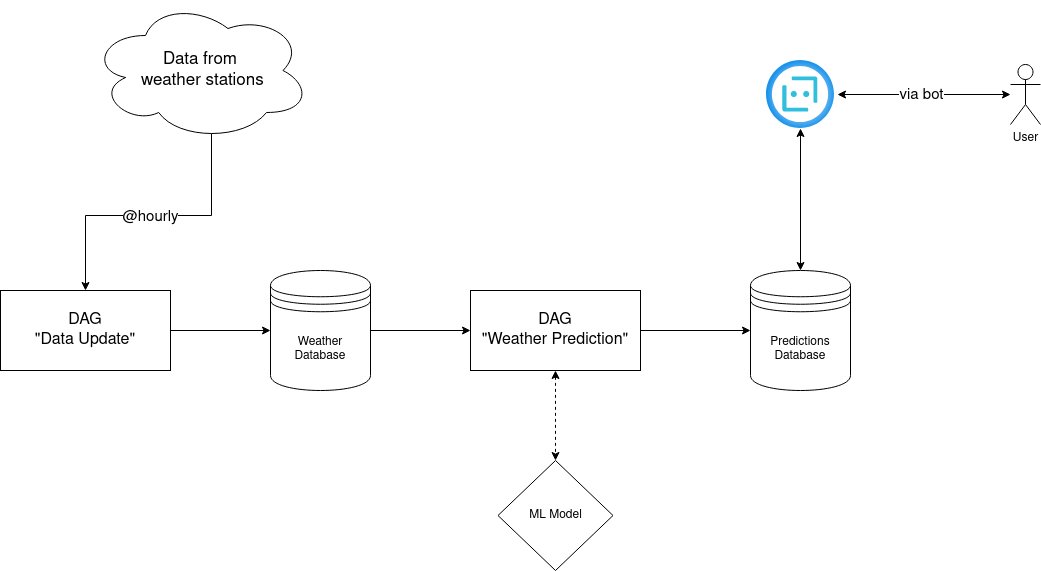

The diagram above was exported from draw.io. Its source (the exported page's mxGraphModel, read from the mxfile embedded in the PNG):
<mxGraphModel dx="1014" dy="702" grid="1" gridSize="10" guides="1" tooltips="1" connect="1" arrows="1" fold="1" page="1" pageScale="1" pageWidth="850" pageHeight="1100" math="0" shadow="0">
  <root>
    <mxCell id="0" />
    <mxCell id="1" parent="0" />
    <mxCell id="uTmDbFBJCOy_MjjxmcwN-6" style="edgeStyle=orthogonalEdgeStyle;rounded=0;orthogonalLoop=1;jettySize=auto;html=1;exitX=0.55;exitY=0.95;exitDx=0;exitDy=0;exitPerimeter=0;entryX=0.5;entryY=0;entryDx=0;entryDy=0;" edge="1" parent="1" source="uTmDbFBJCOy_MjjxmcwN-1" target="uTmDbFBJCOy_MjjxmcwN-2">
      <mxGeometry relative="1" as="geometry" />
    </mxCell>
    <mxCell id="uTmDbFBJCOy_MjjxmcwN-10" value="&lt;font style=&quot;font-size: 15px;&quot;&gt;@hourly&lt;/font&gt;" style="edgeLabel;html=1;align=center;verticalAlign=middle;resizable=0;points=[];" vertex="1" connectable="0" parent="uTmDbFBJCOy_MjjxmcwN-6">
      <mxGeometry x="0.0173" y="1" relative="1" as="geometry">
        <mxPoint as="offset" />
      </mxGeometry>
    </mxCell>
    <mxCell id="uTmDbFBJCOy_MjjxmcwN-1" value="&lt;div style=&quot;font-size: 17px;&quot;&gt;&lt;font style=&quot;font-size: 17px;&quot;&gt;Data from&lt;/font&gt;&lt;/div&gt;&lt;div style=&quot;font-size: 17px;&quot;&gt;&lt;font style=&quot;font-size: 17px;&quot;&gt;&amp;nbsp;weather stations&lt;/font&gt;&lt;/div&gt;" style="ellipse;shape=cloud;whiteSpace=wrap;html=1;" vertex="1" parent="1">
      <mxGeometry x="180" y="100" width="220" height="140" as="geometry" />
    </mxCell>
    <mxCell id="uTmDbFBJCOy_MjjxmcwN-7" style="edgeStyle=orthogonalEdgeStyle;rounded=0;orthogonalLoop=1;jettySize=auto;html=1;exitX=1;exitY=0.5;exitDx=0;exitDy=0;entryX=0;entryY=0.5;entryDx=0;entryDy=0;" edge="1" parent="1" source="uTmDbFBJCOy_MjjxmcwN-2" target="uTmDbFBJCOy_MjjxmcwN-4">
      <mxGeometry relative="1" as="geometry" />
    </mxCell>
    <mxCell id="uTmDbFBJCOy_MjjxmcwN-2" value="&lt;div style=&quot;font-size: 16px;&quot;&gt;&lt;font style=&quot;font-size: 16px;&quot;&gt;DAG&lt;/font&gt;&lt;/div&gt;&lt;div style=&quot;font-size: 16px;&quot;&gt;&lt;font style=&quot;font-size: 16px;&quot;&gt;&quot;Data Update&quot;&lt;font style=&quot;font-size: 16px;&quot;&gt;&lt;br&gt;&lt;/font&gt;&lt;/font&gt;&lt;/div&gt;" style="rounded=0;whiteSpace=wrap;html=1;" vertex="1" parent="1">
      <mxGeometry x="90" y="390" width="170" height="80" as="geometry" />
    </mxCell>
    <mxCell id="uTmDbFBJCOy_MjjxmcwN-9" style="edgeStyle=orthogonalEdgeStyle;rounded=0;orthogonalLoop=1;jettySize=auto;html=1;exitX=1;exitY=0.5;exitDx=0;exitDy=0;entryX=0;entryY=0.5;entryDx=0;entryDy=0;" edge="1" parent="1" source="uTmDbFBJCOy_MjjxmcwN-3" target="uTmDbFBJCOy_MjjxmcwN-5">
      <mxGeometry relative="1" as="geometry" />
    </mxCell>
    <mxCell id="uTmDbFBJCOy_MjjxmcwN-19" style="edgeStyle=orthogonalEdgeStyle;rounded=0;orthogonalLoop=1;jettySize=auto;html=1;exitX=0.5;exitY=1;exitDx=0;exitDy=0;entryX=0.5;entryY=0;entryDx=0;entryDy=0;startArrow=classic;startFill=1;dashed=1;" edge="1" parent="1" source="uTmDbFBJCOy_MjjxmcwN-3" target="uTmDbFBJCOy_MjjxmcwN-18">
      <mxGeometry relative="1" as="geometry" />
    </mxCell>
    <mxCell id="uTmDbFBJCOy_MjjxmcwN-3" value="&lt;div style=&quot;font-size: 16px;&quot;&gt;&lt;font style=&quot;font-size: 16px;&quot;&gt;DAG&lt;/font&gt;&lt;/div&gt;&lt;div style=&quot;font-size: 16px;&quot;&gt;&lt;font style=&quot;font-size: 16px;&quot;&gt;&quot;Weather Prediction&quot;&lt;font style=&quot;font-size: 16px;&quot;&gt;&lt;br&gt;&lt;/font&gt;&lt;/font&gt;&lt;/div&gt;" style="rounded=0;whiteSpace=wrap;html=1;" vertex="1" parent="1">
      <mxGeometry x="560" y="390" width="170" height="80" as="geometry" />
    </mxCell>
    <mxCell id="uTmDbFBJCOy_MjjxmcwN-8" style="edgeStyle=orthogonalEdgeStyle;rounded=0;orthogonalLoop=1;jettySize=auto;html=1;exitX=1;exitY=0.5;exitDx=0;exitDy=0;entryX=0;entryY=0.5;entryDx=0;entryDy=0;" edge="1" parent="1" source="uTmDbFBJCOy_MjjxmcwN-4" target="uTmDbFBJCOy_MjjxmcwN-3">
      <mxGeometry relative="1" as="geometry" />
    </mxCell>
    <mxCell id="uTmDbFBJCOy_MjjxmcwN-4" value="&lt;div&gt;Weather&lt;/div&gt;&lt;div&gt;Database&lt;br&gt;&lt;/div&gt;" style="shape=datastore;whiteSpace=wrap;html=1;" vertex="1" parent="1">
      <mxGeometry x="360" y="370" width="100" height="120" as="geometry" />
    </mxCell>
    <mxCell id="uTmDbFBJCOy_MjjxmcwN-5" value="&lt;div&gt;Predictions&lt;/div&gt;&lt;div&gt;Database&lt;br&gt;&lt;/div&gt;" style="shape=datastore;whiteSpace=wrap;html=1;" vertex="1" parent="1">
      <mxGeometry x="840" y="370" width="100" height="120" as="geometry" />
    </mxCell>
    <mxCell id="uTmDbFBJCOy_MjjxmcwN-13" style="edgeStyle=orthogonalEdgeStyle;rounded=0;orthogonalLoop=1;jettySize=auto;html=1;entryX=1.044;entryY=0.5;entryDx=0;entryDy=0;entryPerimeter=0;startArrow=classic;startFill=1;" edge="1" parent="1" source="uTmDbFBJCOy_MjjxmcwN-11" target="uTmDbFBJCOy_MjjxmcwN-12">
      <mxGeometry relative="1" as="geometry" />
    </mxCell>
    <mxCell id="uTmDbFBJCOy_MjjxmcwN-15" value="&lt;div style=&quot;font-size: 12px;&quot;&gt;&lt;font style=&quot;font-size: 15px;&quot;&gt;via bot&lt;/font&gt;&lt;/div&gt;" style="edgeLabel;html=1;align=center;verticalAlign=middle;resizable=0;points=[];" vertex="1" connectable="0" parent="uTmDbFBJCOy_MjjxmcwN-13">
      <mxGeometry x="0.1791" y="2" relative="1" as="geometry">
        <mxPoint x="12" y="-2" as="offset" />
      </mxGeometry>
    </mxCell>
    <mxCell id="uTmDbFBJCOy_MjjxmcwN-11" value="User" style="shape=umlActor;verticalLabelPosition=bottom;verticalAlign=top;html=1;outlineConnect=0;" vertex="1" parent="1">
      <mxGeometry x="1100" y="164" width="30" height="60" as="geometry" />
    </mxCell>
    <mxCell id="uTmDbFBJCOy_MjjxmcwN-14" style="edgeStyle=orthogonalEdgeStyle;rounded=0;orthogonalLoop=1;jettySize=auto;html=1;entryX=0.5;entryY=0;entryDx=0;entryDy=0;startArrow=classic;startFill=1;" edge="1" parent="1" source="uTmDbFBJCOy_MjjxmcwN-12" target="uTmDbFBJCOy_MjjxmcwN-5">
      <mxGeometry relative="1" as="geometry" />
    </mxCell>
    <mxCell id="uTmDbFBJCOy_MjjxmcwN-12" value="" style="image;aspect=fixed;html=1;points=[];align=center;fontSize=12;image=img/lib/azure2/ai_machine_learning/Bot_Services.svg;" vertex="1" parent="1">
      <mxGeometry x="856" y="160" width="68" height="68" as="geometry" />
    </mxCell>
    <mxCell id="uTmDbFBJCOy_MjjxmcwN-18" value="ML Model" style="rhombus;whiteSpace=wrap;html=1;" vertex="1" parent="1">
      <mxGeometry x="587.5" y="560" width="115" height="110" as="geometry" />
    </mxCell>
  </root>
</mxGraphModel>